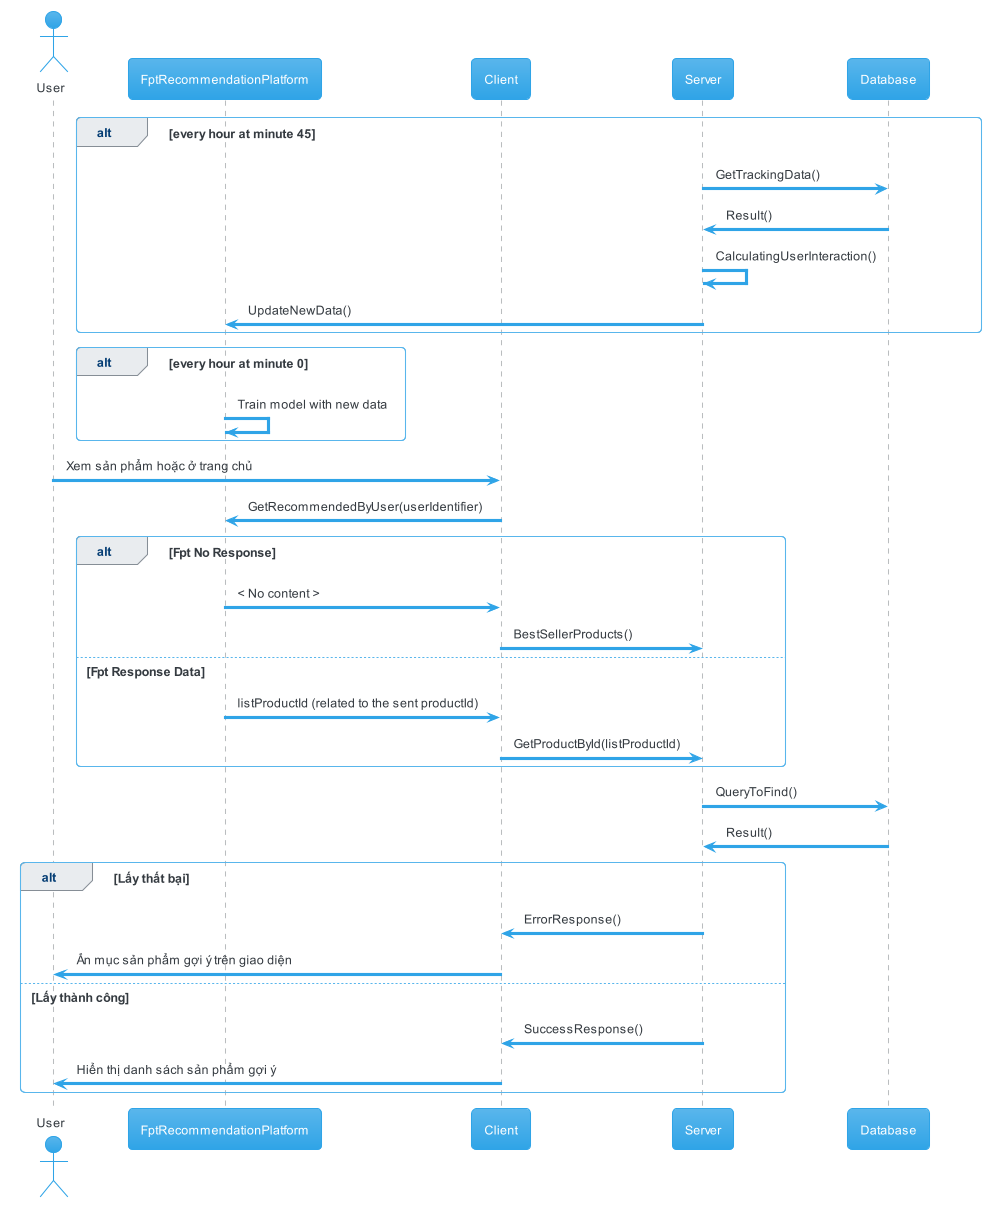

The diagram above was rendered by PlantUML. Its source (embedded in the PNG):
@startuml fpt_user_base
!theme cerulean

actor       User       as u
participant FptRecommendationPlatform as f
participant Client as c
participant Server as s
participant Database as d

alt every hour at minute 45
  s -> d: GetTrackingData()
  d -> s: Result()
  s -> s: CalculatingUserInteraction()
  s -> f: UpdateNewData()
end

alt every hour at minute 0
  f -> f: Train model with new data
end


u -> c: Xem sản phẩm hoặc ở trang chủ
c -> f: GetRecommendedByUser(userIdentifier)

alt Fpt No Response
  f -> c: < No content >
  c -> s: BestSellerProducts()
else Fpt Response Data
  f -> c: listProductId (related to the sent productId)
  c -> s: GetProductById(listProductId)
end

s -> d: QueryToFind()
d -> s: Result()

alt Lấy thất bại
  s -> c: ErrorResponse()
  c -> u: Ẩn mục sản phẩm gợi ý trên giao diện
else Lấy thành công
  s -> c: SuccessResponse()
  c -> u: Hiển thị danh sách sản phẩm gợi ý
end

@endumc